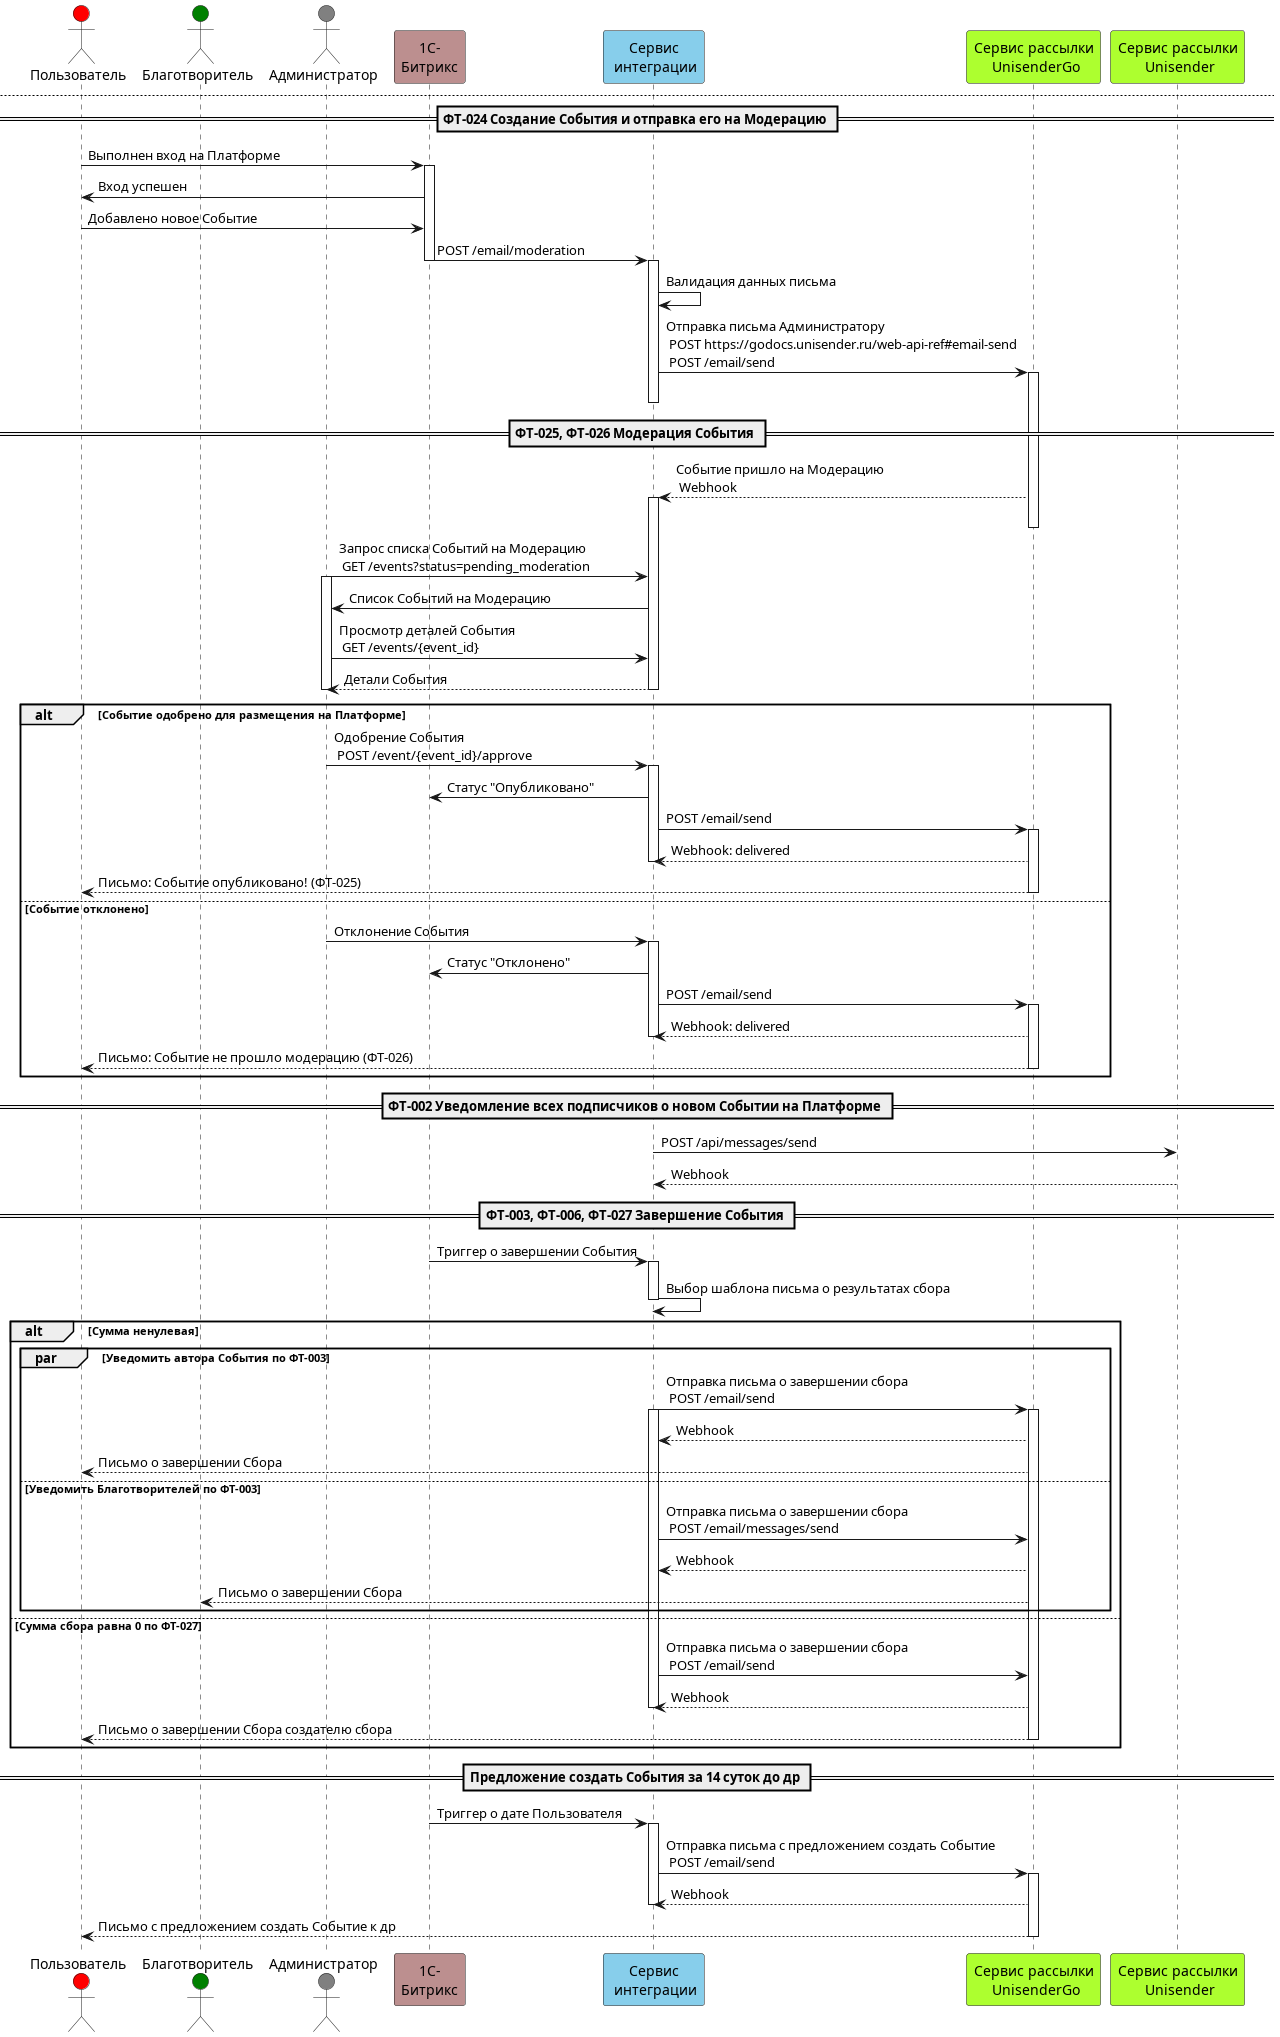

The diagram above was rendered by PlantUML. Its source (embedded in the PNG):
@startuml Events

' Определение участников диаграммы
actor "Пользователь" as User #Red
actor "Благотворитель" as Donor #Green
actor "Администратор" as Admin #Gray 
participant "1С-\nБитрикс" as Bitrix #RosyBrown
participant "Сервис\n интеграции" as IntService #SkyBlue
participant "Сервис рассылки\n UnisenderGo" as UnisenderGo #GreenYellow
participant "Сервис рассылки\n Unisender" as Unisender #GreenYellow

' Описание последовательности сообщений
== ФТ-022 Регистрация на Платформе ==
User -> Bitrix: Отправлены данные для регистрации
Bitrix -> IntService: Регистрация на Платформе\n POST /email/send
activate IntService

IntService -> IntService: Проверка дедупликации + валидация email RFC 5322

alt Регистрация успешна
    opt
        IntService -> IntService: Добавление с список рассылки\n POST /email/subscribe
        IntService -> Unisender: POST https://www.unisender.com/ru/support/api/messages/createemailmessage/\n POST /api/subscribers
        Unisender --> IntService: Webhook        
    end
    IntService -> UnisenderGo: POST https://godocs.unisender.ru/web-api-ref#email-send 
    UnisenderGo --> IntService: Webhook
    IntService --> Bitrix: 200 ОК
    IntService --> User: Письмо с благодарностью за регистрацию
     
else Регистрация не удалась
    IntService --> Bitrix: Ответ с ошибкой
    deactivate
    Bitrix --> User: Ответ с ошибкой
end 

== ФТ-021 Предложение создать Событие через 7 суток после регистрации ==
Bitrix -> IntService: Триггер об отправке письма
activate IntService
IntService --> IntService: Проверка создания События
alt Отправка письма
    IntService -> UnisenderGo: POST https://godocs.unisender.ru/web-api-ref#email-send\n POST /email/send
    UnisenderGo --> IntService: 200 OK
    IntService --> User: Письмо с предложением создать Событие
else Событие ранее создано
    IntService --> Bitrix: Событие создано\n GET /event/{event_id}
    deactivate
end

newpage

== ФТ-024 Создание События и отправка его на Модерацию ==
User -> Bitrix: Выполнен вход на Платформе
activate Bitrix
Bitrix -> User: Вход успешен
User -> Bitrix: Добавлено новое Событие
Bitrix -> IntService: POST /email/moderation
deactivate Bitrix
activate IntService
IntService -> IntService: Валидация данных письма
IntService -> UnisenderGo: Отправка письма Администратору\n POST https://godocs.unisender.ru/web-api-ref#email-send\n POST /email/send
activate UnisenderGo
deactivate IntService

== ФТ-025, ФТ-026 Модерация События == 
UnisenderGo --> IntService: Событие пришло на Модерацию\n Webhook
activate IntService
deactivate UnisenderGo
Admin -> IntService: Запрос списка Событий на Модерацию\n GET /events?status=pending_moderation
activate Admin
IntService -> Admin: Список Событий на Модерацию
Admin -> IntService: Просмотр деталей События\n GET /events/{event_id}
IntService --> Admin: Детали События
deactivate Admin
deactivate IntService
alt Событие одобрено для размещения на Платформе
    Admin -> IntService: Одобрение События\n POST /event/{event_id}/approve
    activate IntService
    IntService -> Bitrix: Статус "Опубликовано"
    IntService -> UnisenderGo: POST /email/send
    activate UnisenderGo
    UnisenderGo --> IntService: Webhook: delivered
    deactivate IntService
    UnisenderGo --> User: Письмо: Событие опубликовано! (ФТ-025)
    deactivate UnisenderGo
else Событие отклонено
    Admin -> IntService: Отклонение События
    activate IntService
    IntService -> Bitrix: Статус "Отклонено"  
    IntService -> UnisenderGo: POST /email/send
    activate UnisenderGo
    UnisenderGo --> IntService: Webhook: delivered
    deactivate IntService
    UnisenderGo --> User: Письмо: Событие не прошло модерацию (ФТ-026)
    deactivate UnisenderGo
end

== ФТ-002 Уведомление всех подписчиков о новом Событии на Платформе ==
IntService -> Unisender: POST /api/messages/send
Unisender --> IntService: Webhook

== ФТ-003, ФТ-006, ФТ-027 Завершение События ==
Bitrix -> IntService: Триггер о завершении События
activate IntService
IntService -> IntService: Выбор шаблона письма о результатах сбора
deactivate IntService
alt Сумма ненулевая
    par Уведомить автора События по ФТ-003
        IntService -> UnisenderGo: Отправка письма о завершении сбора\n POST /email/send
activate IntService
activate UnisenderGo
        UnisenderGo --> IntService: Webhook
        UnisenderGo --> User: Письмо о завершении Сбора
    else Уведомить Благотворителей по ФТ-003
        IntService -> UnisenderGo: Отправка письма о завершении сбора\n POST /email/messages/send
        UnisenderGo --> IntService: Webhook        
        UnisenderGo --> Donor: Письмо о завершении Сбора
    end
else Сумма сбора равна 0 по ФТ-027
    IntService -> UnisenderGo: Отправка письма о завершении сбора\n POST /email/send
    UnisenderGo --> IntService: Webhook
deactivate IntService
    UnisenderGo --> User: Письмо о завершении Сбора создателю сбора
deactivate UnisenderGo
end

== Предложение создать События за 14 суток до др ==
Bitrix -> IntService: Триггер о дате Пользователя
activate IntService
IntService -> UnisenderGo: Отправка письма с предложением создать Событие\n POST /email/send
activate UnisenderGo
UnisenderGo --> IntService: Webhook
deactivate IntService
UnisenderGo --> User: Письмо с предложением создать Событие к др
deactivate UnisenderGo

@enduml